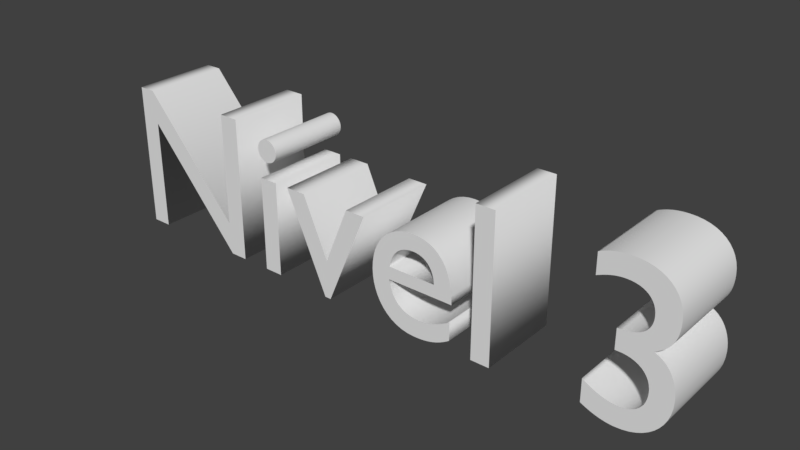 # Source: nivel3.blend  (saved by Blender 2.78.0; exported with 4.5.12 LTS)
import bpy
from mathutils import Matrix  # noqa: F401  (used for matrix-valued properties, if any)

bpy.ops.wm.read_factory_settings(use_empty=True)
scene = bpy.context.scene
scene.name = 'Scene'

# ---- collections
col_collection_1 = bpy.data.collections.new('Collection 1'); scene.collection.children.link(col_collection_1)

# ---- world
world_world = bpy.data.worlds.new('World'); scene.world = world_world
world_world.color = (0.05088, 0.05088, 0.05088)
world_world.use_sun_shadow = False
world_world.sun_shadow_jitter_overblur = 0.0
world_world.cycles.sampling_method = 'MANUAL'

# ---- curves / text
txt_text = bpy.data.curves.new('Text', 'FONT')
txt_text.dimensions = '2D'
txt_text.body = 'Nivel 3'
txt_text.use_path_clamp = True
txt_text.bevel_resolution = 0
txt_text.extrude = 0.202

# ---- objects
ob_text = bpy.data.objects.new('Text', txt_text)

# ---- transforms, parenting, visibility, modifiers, constraints
ob_text.location = (0.0, 0.0, 0.0)
ob_text.rotation_euler = (1.571, -0.0, 0.0)
ob_text.lineart.crease_threshold = 0.0

# ---- collection membership
col_collection_1.objects.link(ob_text)

# ---- scene / render settings (as saved in the file)
scene.frame_start = 1; scene.frame_end = 250; scene.frame_set(2)
scene.render.engine = 'BLENDER_EEVEE_NEXT'
scene.render.resolution_percentage = 50
scene.render.dither_intensity = 0.0
scene.cycles.use_denoising = False
scene.cycles.samples = 128
scene.cycles.sampling_pattern = 'TABULATED_SOBOL'
scene.cycles.light_sampling_threshold = 0.0
scene.cycles.use_adaptive_sampling = False
scene.cycles.use_light_tree = False
scene.cycles.blur_glossy = 0.0
scene.cycles.sample_clamp_indirect = 0.0
scene.view_settings.view_transform = 'Standard'
bpy.context.view_layer.update()

# ---- added for rendering (the .blend has no active camera and no usable light): camera, sun
cam_auto = bpy.data.cameras.new('AutoCamera')
cam_auto.lens = 50.0
cam_auto.sensor_width = 36.0
cam_auto.clip_end = 1000.0
ob_auto_camera = bpy.data.objects.new('AutoCamera', cam_auto)
scene.collection.objects.link(ob_auto_camera)
ob_auto_camera.location = (4.09406, -3.16567, 2.45145)
ob_auto_camera.rotation_euler = (1.09748, -7.21219e-08, 0.694738)
scene.camera = ob_auto_camera
light_auto_sun = bpy.data.lights.new('AutoSun', 'SUN')
light_auto_sun.energy = 3.0
light_auto_sun.angle = 0.0523599
ob_auto_sun = bpy.data.objects.new('AutoSun', light_auto_sun)
scene.collection.objects.link(ob_auto_sun)
ob_auto_sun.rotation_euler = (0.872665, 0.174533, 0.523599)
bpy.context.view_layer.update()
